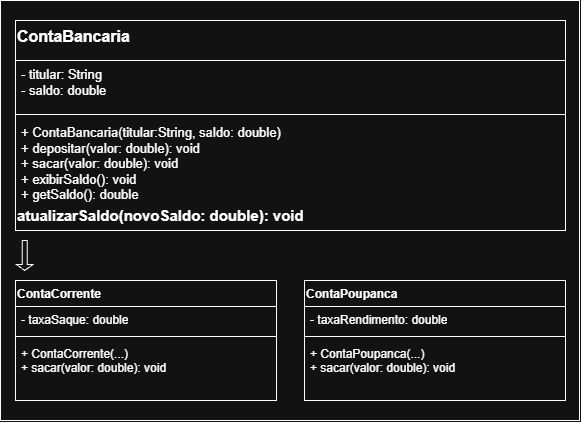

The diagram above was exported from draw.io. Its source (the exported page's mxGraphModel, read from the mxfile embedded in the PNG):
<mxGraphModel dx="697" dy="710" grid="1" gridSize="10" guides="1" tooltips="1" connect="1" arrows="1" fold="1" page="1" pageScale="1" pageWidth="827" pageHeight="1169" math="0" shadow="0">
  <root>
    <mxCell id="0" />
    <mxCell id="1" parent="0" />
    <mxCell id="hki8miQiIoFW_7GPl95E-1" parent="1" style="rounded=0;whiteSpace=wrap;html=1;" value="" vertex="1">
      <mxGeometry height="420" width="579" x="124" y="140" as="geometry" />
    </mxCell>
    <mxCell id="hki8miQiIoFW_7GPl95E-2" parent="1" style="swimlane;fontStyle=1;align=left;verticalAlign=top;childLayout=stackLayout;horizontal=1;startSize=40;horizontalStack=0;resizeParent=1;resizeParentMax=0;resizeLast=0;collapsible=1;marginBottom=0;whiteSpace=wrap;html=1;" value="&lt;font style=&quot;font-size: 16px;&quot;&gt;ContaBancaria&lt;/font&gt;" vertex="1">
      <mxGeometry height="210" width="550" x="139" y="160" as="geometry" />
    </mxCell>
    <mxCell id="hki8miQiIoFW_7GPl95E-3" parent="hki8miQiIoFW_7GPl95E-2" style="text;strokeColor=none;fillColor=none;align=left;verticalAlign=top;spacingLeft=4;spacingRight=4;overflow=hidden;rotatable=0;points=[[0,0.5],[1,0.5]];portConstraint=eastwest;whiteSpace=wrap;html=1;" value="&lt;span style=&quot;font-size: 13px;&quot;&gt;- titular: String&lt;/span&gt;&lt;div&gt;&lt;span style=&quot;font-size: 13px;&quot;&gt;- saldo: double&lt;/span&gt;&lt;/div&gt;" vertex="1">
      <mxGeometry height="50" width="550" y="40" as="geometry" />
    </mxCell>
    <mxCell id="hki8miQiIoFW_7GPl95E-4" parent="hki8miQiIoFW_7GPl95E-2" style="line;strokeWidth=1;fillColor=none;align=left;verticalAlign=middle;spacingTop=-1;spacingLeft=3;spacingRight=3;rotatable=0;labelPosition=right;points=[];portConstraint=eastwest;strokeColor=inherit;labelPerimeter=1;" value="" vertex="1">
      <mxGeometry height="8" width="550" y="90" as="geometry" />
    </mxCell>
    <mxCell id="hki8miQiIoFW_7GPl95E-5" parent="hki8miQiIoFW_7GPl95E-2" style="text;strokeColor=none;fillColor=none;align=left;verticalAlign=top;spacingLeft=4;spacingRight=4;overflow=hidden;rotatable=0;points=[[0,0.5],[1,0.5]];portConstraint=eastwest;whiteSpace=wrap;html=1;" value="&lt;span style=&quot;font-size: 13px;&quot;&gt;+ ContaBancaria(titular:String, saldo: double)&lt;/span&gt;&lt;div&gt;&lt;span style=&quot;font-size: 13px;&quot;&gt;+ depositar(valor: double): void&lt;/span&gt;&lt;/div&gt;&lt;div&gt;&lt;span style=&quot;font-size: 13px;&quot;&gt;+ sacar(valor: double): void&lt;/span&gt;&lt;/div&gt;&lt;div&gt;&lt;span style=&quot;font-size: 13px;&quot;&gt;+ exibirSaldo(): void&lt;/span&gt;&lt;/div&gt;&lt;div&gt;&lt;span style=&quot;font-size: 13px;&quot;&gt;+ getSaldo(): double&lt;/span&gt;&lt;/div&gt;&lt;div&gt;&lt;br&gt;&lt;/div&gt;" vertex="1">
      <mxGeometry height="82" width="550" y="98" as="geometry" />
    </mxCell>
    <mxCell id="hki8miQiIoFW_7GPl95E-43" parent="hki8miQiIoFW_7GPl95E-2" style="text;html=1;whiteSpace=wrap;strokeColor=none;fillColor=none;align=left;verticalAlign=middle;rounded=0;" value="&lt;b style=&quot;&quot;&gt;&lt;font style=&quot;font-size: 15px;&quot;&gt;atualizarSaldo(novoSaldo: double): void&lt;/font&gt;&lt;/b&gt;" vertex="1">
      <mxGeometry height="30" width="550" y="180" as="geometry" />
    </mxCell>
    <mxCell id="hki8miQiIoFW_7GPl95E-11" parent="1" style="swimlane;fontStyle=1;align=left;verticalAlign=top;childLayout=stackLayout;horizontal=1;startSize=26;horizontalStack=0;resizeParent=1;resizeParentMax=0;resizeLast=0;collapsible=1;marginBottom=0;whiteSpace=wrap;html=1;" value="ContaCorrente" vertex="1">
      <mxGeometry height="120" width="261" x="139" y="420" as="geometry" />
    </mxCell>
    <mxCell id="hki8miQiIoFW_7GPl95E-12" parent="hki8miQiIoFW_7GPl95E-11" style="text;strokeColor=none;fillColor=none;align=left;verticalAlign=top;spacingLeft=4;spacingRight=4;overflow=hidden;rotatable=0;points=[[0,0.5],[1,0.5]];portConstraint=eastwest;whiteSpace=wrap;html=1;" value="- taxaSaque: double" vertex="1">
      <mxGeometry height="26" width="261" y="26" as="geometry" />
    </mxCell>
    <mxCell id="hki8miQiIoFW_7GPl95E-13" parent="hki8miQiIoFW_7GPl95E-11" style="line;strokeWidth=1;fillColor=none;align=left;verticalAlign=middle;spacingTop=-1;spacingLeft=3;spacingRight=3;rotatable=0;labelPosition=right;points=[];portConstraint=eastwest;strokeColor=inherit;labelPerimeter=1;" value="" vertex="1">
      <mxGeometry height="8" width="261" y="52" as="geometry" />
    </mxCell>
    <mxCell id="hki8miQiIoFW_7GPl95E-14" parent="hki8miQiIoFW_7GPl95E-11" style="text;strokeColor=none;fillColor=none;align=left;verticalAlign=top;spacingLeft=4;spacingRight=4;overflow=hidden;rotatable=0;points=[[0,0.5],[1,0.5]];portConstraint=eastwest;whiteSpace=wrap;html=1;" value="+ ContaCorrente(...)&lt;div&gt;+ sacar(valor: double): void&lt;/div&gt;" vertex="1">
      <mxGeometry height="60" width="261" y="60" as="geometry" />
    </mxCell>
    <mxCell id="hki8miQiIoFW_7GPl95E-21" edge="1" parent="hki8miQiIoFW_7GPl95E-11" source="hki8miQiIoFW_7GPl95E-11" style="edgeStyle=none;curved=1;rounded=0;curveGeometry=1;orthogonalLoop=1;jettySize=auto;html=1;entryX=0.531;entryY=0.988;entryDx=0;entryDy=0;entryPerimeter=0;fontSize=12;defaultLabelBackgroundColor=page;labelPadding=0 4;startSize=8;endSize=8;" target="hki8miQiIoFW_7GPl95E-14">
      <mxGeometry relative="1" as="geometry" />
    </mxCell>
    <mxCell id="hki8miQiIoFW_7GPl95E-27" parent="1" style="swimlane;fontStyle=1;align=left;verticalAlign=top;childLayout=stackLayout;horizontal=1;startSize=26;horizontalStack=0;resizeParent=1;resizeParentMax=0;resizeLast=0;collapsible=1;marginBottom=0;whiteSpace=wrap;html=1;" value="ContaPoupanca" vertex="1">
      <mxGeometry height="120" width="261" x="428" y="420" as="geometry" />
    </mxCell>
    <mxCell id="hki8miQiIoFW_7GPl95E-28" parent="hki8miQiIoFW_7GPl95E-27" style="text;strokeColor=none;fillColor=none;align=left;verticalAlign=top;spacingLeft=4;spacingRight=4;overflow=hidden;rotatable=0;points=[[0,0.5],[1,0.5]];portConstraint=eastwest;whiteSpace=wrap;html=1;" value="- taxaRendimento: double" vertex="1">
      <mxGeometry height="26" width="261" y="26" as="geometry" />
    </mxCell>
    <mxCell id="hki8miQiIoFW_7GPl95E-29" parent="hki8miQiIoFW_7GPl95E-27" style="line;strokeWidth=1;fillColor=none;align=left;verticalAlign=middle;spacingTop=-1;spacingLeft=3;spacingRight=3;rotatable=0;labelPosition=right;points=[];portConstraint=eastwest;strokeColor=inherit;labelPerimeter=1;" value="" vertex="1">
      <mxGeometry height="8" width="261" y="52" as="geometry" />
    </mxCell>
    <mxCell id="hki8miQiIoFW_7GPl95E-30" parent="hki8miQiIoFW_7GPl95E-27" style="text;strokeColor=none;fillColor=none;align=left;verticalAlign=top;spacingLeft=4;spacingRight=4;overflow=hidden;rotatable=0;points=[[0,0.5],[1,0.5]];portConstraint=eastwest;whiteSpace=wrap;html=1;" value="+ ContaPoupanca(...)&lt;div&gt;+ sacar(valor: double): void&lt;/div&gt;" vertex="1">
      <mxGeometry height="60" width="261" y="60" as="geometry" />
    </mxCell>
    <mxCell id="hki8miQiIoFW_7GPl95E-31" edge="1" parent="hki8miQiIoFW_7GPl95E-27" source="hki8miQiIoFW_7GPl95E-27" style="edgeStyle=none;curved=1;rounded=0;curveGeometry=1;orthogonalLoop=1;jettySize=auto;html=1;entryX=0.531;entryY=0.988;entryDx=0;entryDy=0;entryPerimeter=0;fontSize=12;defaultLabelBackgroundColor=page;labelPadding=0 4;startSize=8;endSize=8;" target="hki8miQiIoFW_7GPl95E-30">
      <mxGeometry relative="1" as="geometry" />
    </mxCell>
    <mxCell id="hki8miQiIoFW_7GPl95E-42" parent="1" style="shape=singleArrow;direction=south;whiteSpace=wrap;html=1;" value="" vertex="1">
      <mxGeometry height="30" width="16.5" x="140" y="380" as="geometry" />
    </mxCell>
  </root>
</mxGraphModel>